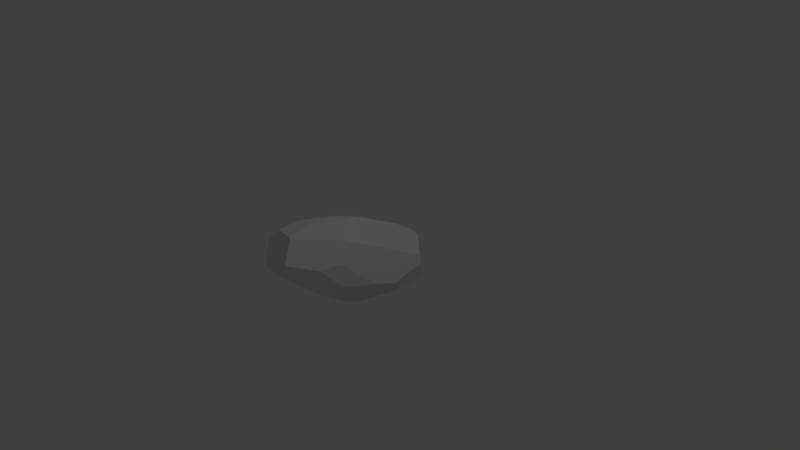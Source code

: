 # Source: Rock3.blend  (saved by Blender 2.79.0; exported with 4.5.12 LTS)
import bpy
from mathutils import Matrix  # noqa: F401  (used for matrix-valued properties, if any)

bpy.ops.wm.read_factory_settings(use_empty=True)
scene = bpy.context.scene
scene.name = 'Scene'

# ---- collections
col_collection_1 = bpy.data.collections.new('Collection 1'); scene.collection.children.link(col_collection_1)

# ---- materials (node trees are filled in below, after node groups)
mat_material = bpy.data.materials.new('Material')
mat_material.alpha_threshold = 0.0
mat_material.use_transparent_shadow = False
mat_material.roughness = 0.5
mat_material.line_color = (0.0, 0.0, 0.0, 1.0)

# ---- material node trees

# ---- world
world_world = bpy.data.worlds.new('World'); scene.world = world_world
world_world.color = (0.05088, 0.05088, 0.05088)
world_world.use_sun_shadow = False
world_world.sun_shadow_jitter_overblur = 0.0
world_world.cycles.sampling_method = 'MANUAL'

# ---- cameras
cam_camera = bpy.data.cameras.new('Camera')
cam_camera.clip_end = 100.0
cam_camera.lens = 35.0
cam_camera.sensor_width = 32.0
cam_camera.sensor_height = 18.0
cam_camera.ortho_scale = 7.314
cam_camera.dof.focus_distance = 0.0
cam_camera.dof.aperture_fstop = 128.0

# ---- lights
light_lamp = bpy.data.lights.new('Lamp', 'POINT')
light_lamp.transmission_factor = 0.0
light_lamp.cutoff_distance = 30.0
light_lamp.energy = 100.0
light_lamp.shadow_buffer_clip_start = 1.001
light_lamp.shadow_soft_size = 0.1
light_lamp.shadow_maximum_resolution = 0.006
light_lamp.use_absolute_resolution = True

# ---- meshes
me_cube_002 = bpy.data.meshes.new('Cube.002')
me_cube_002.from_pydata([(-0.2226, 0.04909, -0.8264), (-0.2207, 0.04706, -0.8258), (-0.1953, 1.141, -0.7407), (-0.2117, 1.126, -0.5316), (-0.1765, 1.125, -0.7494), (0.02981, 0.9271, -0.6798), (0.0806, 0.4763, -0.6846), (-0.4903, -1.046, 0.5169), (-0.4869, -0.7976, 0.5476), (-0.1511, 0.8936, -0.02125), (0.1621, 0.7419, -0.2232), (-0.08701, 0.951, -0.09936), (-0.2379, -1.071, 0.5283), (0.04474, -0.4082, 0.3542), (-0.2055, -1.085, 0.5086), (-0.4526, -0.7327, 0.5575), (-0.4011, -0.2949, 0.4894), (-0.2588, -0.02291, 0.4508), (-0.1851, -0.2762, 0.4938), (-0.2993, -0.7455, 0.5648), (-0.1489, -1.233, 0.2236), (-0.488, -1.256, 0.09392), (-0.2455, -1.291, 0.08177), (-0.111, -0.7322, -0.3739), (-0.2307, -0.04187, -0.7985), (-0.2389, 0.0325, -0.8216), (-0.2359, -0.2867, -0.6992), (-0.4677, 0.8103, -0.664), (-0.6624, -0.6093, 0.3696), (-0.6207, -0.2605, 0.3158), (-0.5317, 0.2456, -0.6889), (-0.1645, 0.8857, -0.01327), (-0.3614, 0.9499, -0.2641), (-0.2176, 0.635, 0.1425), (-0.1644, 0.8702, -0.0002503), (-0.5445, 0.3369, 0.06337), (-0.4808, 0.8043, -0.2624), (-0.5648, -1.196, 0.197), (-0.6243, -1.108, 0.3587), (-0.5381, -0.9489, -0.1363), (-0.5451, -0.7469, -0.2918), (-0.6082, -0.345, -0.4021), (-0.6836, -0.8066, 0.3243), (0.1973, 0.2488, -0.4614), (0.1864, 0.7373, -0.3466), (0.1682, 0.7383, -0.2368), (0.1653, 0.7288, -0.2204), (0.05269, -0.3953, 0.3421), (0.07071, -0.4971, -0.2789), (0.0213, -0.8334, 0.06828), (0.0918, -0.5644, 0.08981), (0.175, -0.05495, -0.3556)], [], [(40, 26, 23, 22, 21, 39), (46, 45, 10), (5, 6, 1, 0, 4), (43, 6, 5, 44), (24, 25, 0, 1), (19, 18, 17, 16, 15), (32, 31, 9, 11, 3), (31, 34, 9), (51, 50, 49, 48), (14, 13, 18, 19, 12), (35, 29, 16, 17, 33), (12, 19, 15, 8, 7), (50, 47, 13, 14, 20, 49), (39, 37, 38, 42, 41, 40), (16, 29, 28, 8, 15), (39, 21, 37), (25, 30, 27, 2, 4, 0), (27, 36, 32, 3, 2), (31, 32, 36, 35, 33, 34), (29, 35, 36, 27, 30, 41, 42, 28), (30, 25, 24, 26, 40, 41), (28, 42, 38, 7, 8), (12, 7, 38, 37, 21, 22, 20, 14), (34, 33, 17, 18, 13, 47, 46, 10, 11, 9), (10, 45, 44, 5, 4, 2, 3, 11), (45, 46, 47, 50, 51, 43, 44), (22, 23, 48, 49, 20), (26, 24, 1, 6, 43, 51, 48, 23)])
me_cube_002.materials.append(mat_material)
me_cube_002.use_remesh_preserve_volume = False
me_cube_002.use_remesh_preserve_attributes = False
me_cube_002.use_mirror_vertex_groups = False
me_cube_002.update()
me_cube_001 = bpy.data.meshes.new('Cube.001')
me_cube_001.from_pydata([], [], [])
me_cube_001.materials.append(mat_material)
me_cube_001.use_remesh_preserve_volume = False
me_cube_001.use_remesh_preserve_attributes = False
me_cube_001.use_mirror_vertex_groups = False
me_cube_001.update()
me_cube = bpy.data.meshes.new('Cube')
me_cube.from_pydata([], [], [])
me_cube.materials.append(mat_material)
me_cube.use_remesh_preserve_volume = False
me_cube.use_remesh_preserve_attributes = False
me_cube.use_mirror_vertex_groups = False
me_cube.update()

# ---- objects
ob_cube_002 = bpy.data.objects.new('Cube.002', me_cube_002)
ob_cube_001 = bpy.data.objects.new('Cube.001', me_cube_001)
ob_cube = bpy.data.objects.new('Cube', me_cube)
ob_lamp = bpy.data.objects.new('Lamp', light_lamp)
ob_camera = bpy.data.objects.new('Camera', cam_camera)

# ---- transforms, parenting, visibility, modifiers, constraints
ob_cube_002.location = (0.0, 0.01346, 0.0)
ob_cube_002.lock_rotations_4d = False
ob_cube_002.empty_display_type = 'ARROWS'
ob_cube_002.lineart.crease_threshold = 0.0
ob_cube_001.location = (0.0, 0.0, 0.0)
ob_cube_001.lock_rotations_4d = False
ob_cube_001.empty_display_type = 'ARROWS'
ob_cube_001.lineart.crease_threshold = 0.0
ob_cube.location = (0.0, 0.0, 0.0)
ob_cube.lock_rotations_4d = False
ob_cube.empty_display_type = 'ARROWS'
ob_cube.lineart.crease_threshold = 0.0
ob_lamp.location = (4.076, 1.005, 5.904)
ob_lamp.rotation_euler = (0.6503, 0.05522, 1.866)
ob_lamp.lock_rotations_4d = False
ob_lamp.empty_display_type = 'ARROWS'
ob_lamp.color = (0.0, 0.0, 0.0, 0.0)
ob_lamp.lineart.crease_threshold = 0.0
ob_camera.location = (7.481, -6.508, 5.344)
ob_camera.rotation_euler = (1.109, 0.0, 0.8149)
ob_camera.lock_rotations_4d = False
ob_camera.empty_display_type = 'ARROWS'
ob_camera.color = (0.0, 0.0, 0.0, 0.0)
ob_camera.display_type = 'WIRE'
ob_camera.lineart.crease_threshold = 0.0

# ---- collection membership
col_collection_1.objects.link(ob_cube_002)
col_collection_1.objects.link(ob_cube_001)
col_collection_1.objects.link(ob_cube)
col_collection_1.objects.link(ob_lamp)
col_collection_1.objects.link(ob_camera)

# ---- scene / render settings (as saved in the file)
scene.camera = ob_camera
scene.frame_start = 1; scene.frame_end = 250; scene.frame_set(2)
scene.render.engine = 'BLENDER_EEVEE_NEXT'
scene.render.resolution_percentage = 50
scene.render.dither_intensity = 0.0
scene.cycles.use_denoising = False
scene.cycles.samples = 128
scene.cycles.sampling_pattern = 'TABULATED_SOBOL'
scene.cycles.use_adaptive_sampling = False
scene.cycles.use_light_tree = False
scene.cycles.blur_glossy = 0.0
scene.cycles.sample_clamp_indirect = 0.0
scene.view_settings.view_transform = 'Standard'
bpy.context.view_layer.update()
